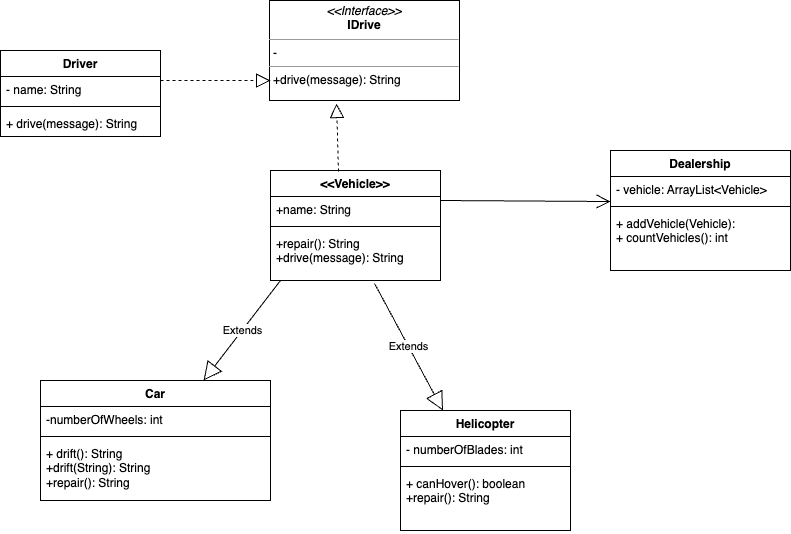

The diagram above was exported from draw.io. Its source (the exported page's mxGraphModel, read from the mxfile embedded in the PNG):
<mxGraphModel dx="947" dy="782" grid="1" gridSize="10" guides="1" tooltips="1" connect="1" arrows="1" fold="1" page="1" pageScale="1" pageWidth="827" pageHeight="1169" math="0" shadow="0">
  <root>
    <mxCell id="0" />
    <mxCell id="1" parent="0" />
    <mxCell id="mjVmrtbfEJINfE_BKs9D-1" value="&amp;lt;&amp;lt;Vehicle&amp;gt;&amp;gt;" style="swimlane;fontStyle=1;align=center;verticalAlign=top;childLayout=stackLayout;horizontal=1;startSize=26;horizontalStack=0;resizeParent=1;resizeParentMax=0;resizeLast=0;collapsible=1;marginBottom=0;whiteSpace=wrap;html=1;" vertex="1" parent="1">
      <mxGeometry x="320" y="220" width="170" height="110" as="geometry" />
    </mxCell>
    <mxCell id="mjVmrtbfEJINfE_BKs9D-2" value="+name: String" style="text;strokeColor=none;fillColor=none;align=left;verticalAlign=top;spacingLeft=4;spacingRight=4;overflow=hidden;rotatable=0;points=[[0,0.5],[1,0.5]];portConstraint=eastwest;whiteSpace=wrap;html=1;" vertex="1" parent="mjVmrtbfEJINfE_BKs9D-1">
      <mxGeometry y="26" width="170" height="26" as="geometry" />
    </mxCell>
    <mxCell id="mjVmrtbfEJINfE_BKs9D-3" value="" style="line;strokeWidth=1;fillColor=none;align=left;verticalAlign=middle;spacingTop=-1;spacingLeft=3;spacingRight=3;rotatable=0;labelPosition=right;points=[];portConstraint=eastwest;strokeColor=inherit;" vertex="1" parent="mjVmrtbfEJINfE_BKs9D-1">
      <mxGeometry y="52" width="170" height="8" as="geometry" />
    </mxCell>
    <mxCell id="mjVmrtbfEJINfE_BKs9D-4" value="+repair(): String&lt;br&gt;+drive(message): String" style="text;strokeColor=none;fillColor=none;align=left;verticalAlign=top;spacingLeft=4;spacingRight=4;overflow=hidden;rotatable=0;points=[[0,0.5],[1,0.5]];portConstraint=eastwest;whiteSpace=wrap;html=1;" vertex="1" parent="mjVmrtbfEJINfE_BKs9D-1">
      <mxGeometry y="60" width="170" height="50" as="geometry" />
    </mxCell>
    <mxCell id="mjVmrtbfEJINfE_BKs9D-5" value="Extends" style="endArrow=block;endSize=16;endFill=0;html=1;rounded=0;" edge="1" parent="1">
      <mxGeometry width="160" relative="1" as="geometry">
        <mxPoint x="330" y="330" as="sourcePoint" />
        <mxPoint x="253.0769230769231" y="430" as="targetPoint" />
      </mxGeometry>
    </mxCell>
    <mxCell id="mjVmrtbfEJINfE_BKs9D-10" value="Helicopter" style="swimlane;fontStyle=1;align=center;verticalAlign=top;childLayout=stackLayout;horizontal=1;startSize=26;horizontalStack=0;resizeParent=1;resizeParentMax=0;resizeLast=0;collapsible=1;marginBottom=0;whiteSpace=wrap;html=1;" vertex="1" parent="1">
      <mxGeometry x="450" y="460" width="170" height="120" as="geometry" />
    </mxCell>
    <mxCell id="mjVmrtbfEJINfE_BKs9D-11" value="- numberOfBlades: int" style="text;strokeColor=none;fillColor=none;align=left;verticalAlign=top;spacingLeft=4;spacingRight=4;overflow=hidden;rotatable=0;points=[[0,0.5],[1,0.5]];portConstraint=eastwest;whiteSpace=wrap;html=1;" vertex="1" parent="mjVmrtbfEJINfE_BKs9D-10">
      <mxGeometry y="26" width="170" height="26" as="geometry" />
    </mxCell>
    <mxCell id="mjVmrtbfEJINfE_BKs9D-12" value="" style="line;strokeWidth=1;fillColor=none;align=left;verticalAlign=middle;spacingTop=-1;spacingLeft=3;spacingRight=3;rotatable=0;labelPosition=right;points=[];portConstraint=eastwest;strokeColor=inherit;" vertex="1" parent="mjVmrtbfEJINfE_BKs9D-10">
      <mxGeometry y="52" width="170" height="8" as="geometry" />
    </mxCell>
    <mxCell id="mjVmrtbfEJINfE_BKs9D-13" value="+ canHover(): boolean&lt;br&gt;+repair(): String" style="text;strokeColor=none;fillColor=none;align=left;verticalAlign=top;spacingLeft=4;spacingRight=4;overflow=hidden;rotatable=0;points=[[0,0.5],[1,0.5]];portConstraint=eastwest;whiteSpace=wrap;html=1;" vertex="1" parent="mjVmrtbfEJINfE_BKs9D-10">
      <mxGeometry y="60" width="170" height="60" as="geometry" />
    </mxCell>
    <mxCell id="mjVmrtbfEJINfE_BKs9D-14" value="Car" style="swimlane;fontStyle=1;align=center;verticalAlign=top;childLayout=stackLayout;horizontal=1;startSize=26;horizontalStack=0;resizeParent=1;resizeParentMax=0;resizeLast=0;collapsible=1;marginBottom=0;whiteSpace=wrap;html=1;" vertex="1" parent="1">
      <mxGeometry x="90" y="430" width="230" height="120" as="geometry" />
    </mxCell>
    <mxCell id="mjVmrtbfEJINfE_BKs9D-15" value="-numberOfWheels: int" style="text;strokeColor=none;fillColor=none;align=left;verticalAlign=top;spacingLeft=4;spacingRight=4;overflow=hidden;rotatable=0;points=[[0,0.5],[1,0.5]];portConstraint=eastwest;whiteSpace=wrap;html=1;" vertex="1" parent="mjVmrtbfEJINfE_BKs9D-14">
      <mxGeometry y="26" width="230" height="26" as="geometry" />
    </mxCell>
    <mxCell id="mjVmrtbfEJINfE_BKs9D-16" value="" style="line;strokeWidth=1;fillColor=none;align=left;verticalAlign=middle;spacingTop=-1;spacingLeft=3;spacingRight=3;rotatable=0;labelPosition=right;points=[];portConstraint=eastwest;strokeColor=inherit;" vertex="1" parent="mjVmrtbfEJINfE_BKs9D-14">
      <mxGeometry y="52" width="230" height="8" as="geometry" />
    </mxCell>
    <mxCell id="mjVmrtbfEJINfE_BKs9D-17" value="+ drift(): String&lt;br style=&quot;border-color: var(--border-color);&quot;&gt;+drift(String): String&lt;br style=&quot;border-color: var(--border-color);&quot;&gt;+repair(): String" style="text;strokeColor=none;fillColor=none;align=left;verticalAlign=top;spacingLeft=4;spacingRight=4;overflow=hidden;rotatable=0;points=[[0,0.5],[1,0.5]];portConstraint=eastwest;whiteSpace=wrap;html=1;" vertex="1" parent="mjVmrtbfEJINfE_BKs9D-14">
      <mxGeometry y="60" width="230" height="60" as="geometry" />
    </mxCell>
    <mxCell id="mjVmrtbfEJINfE_BKs9D-19" value="Extends" style="endArrow=block;endSize=16;endFill=0;html=1;rounded=0;exitX=0.612;exitY=1.06;exitDx=0;exitDy=0;exitPerimeter=0;entryX=0.25;entryY=0;entryDx=0;entryDy=0;" edge="1" parent="1" source="mjVmrtbfEJINfE_BKs9D-4" target="mjVmrtbfEJINfE_BKs9D-10">
      <mxGeometry width="160" relative="1" as="geometry">
        <mxPoint x="430" y="350" as="sourcePoint" />
        <mxPoint x="590" y="350" as="targetPoint" />
      </mxGeometry>
    </mxCell>
    <mxCell id="mjVmrtbfEJINfE_BKs9D-20" value="Dealership" style="swimlane;fontStyle=1;align=center;verticalAlign=top;childLayout=stackLayout;horizontal=1;startSize=26;horizontalStack=0;resizeParent=1;resizeParentMax=0;resizeLast=0;collapsible=1;marginBottom=0;whiteSpace=wrap;html=1;" vertex="1" parent="1">
      <mxGeometry x="660" y="200" width="180" height="120" as="geometry" />
    </mxCell>
    <mxCell id="mjVmrtbfEJINfE_BKs9D-21" value="- vehicle: ArrayList&amp;lt;Vehicle&amp;gt;" style="text;strokeColor=none;fillColor=none;align=left;verticalAlign=top;spacingLeft=4;spacingRight=4;overflow=hidden;rotatable=0;points=[[0,0.5],[1,0.5]];portConstraint=eastwest;whiteSpace=wrap;html=1;" vertex="1" parent="mjVmrtbfEJINfE_BKs9D-20">
      <mxGeometry y="26" width="180" height="26" as="geometry" />
    </mxCell>
    <mxCell id="mjVmrtbfEJINfE_BKs9D-22" value="" style="line;strokeWidth=1;fillColor=none;align=left;verticalAlign=middle;spacingTop=-1;spacingLeft=3;spacingRight=3;rotatable=0;labelPosition=right;points=[];portConstraint=eastwest;strokeColor=inherit;" vertex="1" parent="mjVmrtbfEJINfE_BKs9D-20">
      <mxGeometry y="52" width="180" height="8" as="geometry" />
    </mxCell>
    <mxCell id="mjVmrtbfEJINfE_BKs9D-23" value="+ addVehicle(Vehicle):&lt;br&gt;+ countVehicles(): int" style="text;strokeColor=none;fillColor=none;align=left;verticalAlign=top;spacingLeft=4;spacingRight=4;overflow=hidden;rotatable=0;points=[[0,0.5],[1,0.5]];portConstraint=eastwest;whiteSpace=wrap;html=1;" vertex="1" parent="mjVmrtbfEJINfE_BKs9D-20">
      <mxGeometry y="60" width="180" height="60" as="geometry" />
    </mxCell>
    <mxCell id="mjVmrtbfEJINfE_BKs9D-26" value="" style="endArrow=open;endFill=1;endSize=12;html=1;rounded=0;entryX=0;entryY=0.962;entryDx=0;entryDy=0;entryPerimeter=0;" edge="1" parent="1" target="mjVmrtbfEJINfE_BKs9D-21">
      <mxGeometry width="160" relative="1" as="geometry">
        <mxPoint x="490" y="250" as="sourcePoint" />
        <mxPoint x="650" y="250" as="targetPoint" />
      </mxGeometry>
    </mxCell>
    <mxCell id="mjVmrtbfEJINfE_BKs9D-27" value="&lt;p style=&quot;margin:0px;margin-top:4px;text-align:center;&quot;&gt;&lt;i&gt;&amp;lt;&amp;lt;Interface&amp;gt;&amp;gt;&lt;/i&gt;&lt;br&gt;&lt;b&gt;IDrive&lt;/b&gt;&lt;/p&gt;&lt;hr size=&quot;1&quot;&gt;&lt;p style=&quot;margin:0px;margin-left:4px;&quot;&gt;-&lt;/p&gt;&lt;hr size=&quot;1&quot;&gt;&lt;p style=&quot;margin:0px;margin-left:4px;&quot;&gt;+drive(message): String&lt;br&gt;&lt;/p&gt;" style="verticalAlign=top;align=left;overflow=fill;fontSize=12;fontFamily=Helvetica;html=1;whiteSpace=wrap;" vertex="1" parent="1">
      <mxGeometry x="319" y="50" width="190" height="100" as="geometry" />
    </mxCell>
    <mxCell id="mjVmrtbfEJINfE_BKs9D-32" value="Driver" style="swimlane;fontStyle=1;align=center;verticalAlign=top;childLayout=stackLayout;horizontal=1;startSize=26;horizontalStack=0;resizeParent=1;resizeParentMax=0;resizeLast=0;collapsible=1;marginBottom=0;whiteSpace=wrap;html=1;" vertex="1" parent="1">
      <mxGeometry x="50" y="100" width="160" height="86" as="geometry" />
    </mxCell>
    <mxCell id="mjVmrtbfEJINfE_BKs9D-33" value="- name: String" style="text;strokeColor=none;fillColor=none;align=left;verticalAlign=top;spacingLeft=4;spacingRight=4;overflow=hidden;rotatable=0;points=[[0,0.5],[1,0.5]];portConstraint=eastwest;whiteSpace=wrap;html=1;" vertex="1" parent="mjVmrtbfEJINfE_BKs9D-32">
      <mxGeometry y="26" width="160" height="26" as="geometry" />
    </mxCell>
    <mxCell id="mjVmrtbfEJINfE_BKs9D-34" value="" style="line;strokeWidth=1;fillColor=none;align=left;verticalAlign=middle;spacingTop=-1;spacingLeft=3;spacingRight=3;rotatable=0;labelPosition=right;points=[];portConstraint=eastwest;strokeColor=inherit;" vertex="1" parent="mjVmrtbfEJINfE_BKs9D-32">
      <mxGeometry y="52" width="160" height="8" as="geometry" />
    </mxCell>
    <mxCell id="mjVmrtbfEJINfE_BKs9D-35" value="+ drive(message): String" style="text;strokeColor=none;fillColor=none;align=left;verticalAlign=top;spacingLeft=4;spacingRight=4;overflow=hidden;rotatable=0;points=[[0,0.5],[1,0.5]];portConstraint=eastwest;whiteSpace=wrap;html=1;" vertex="1" parent="mjVmrtbfEJINfE_BKs9D-32">
      <mxGeometry y="60" width="160" height="26" as="geometry" />
    </mxCell>
    <mxCell id="mjVmrtbfEJINfE_BKs9D-36" value="" style="endArrow=block;dashed=1;endFill=0;endSize=12;html=1;rounded=0;" edge="1" parent="1">
      <mxGeometry width="160" relative="1" as="geometry">
        <mxPoint x="210" y="130" as="sourcePoint" />
        <mxPoint x="320" y="130" as="targetPoint" />
      </mxGeometry>
    </mxCell>
    <mxCell id="mjVmrtbfEJINfE_BKs9D-37" value="" style="endArrow=block;dashed=1;endFill=0;endSize=12;html=1;rounded=0;entryX=0.353;entryY=1.03;entryDx=0;entryDy=0;entryPerimeter=0;exitX=0.4;exitY=0.009;exitDx=0;exitDy=0;exitPerimeter=0;" edge="1" parent="1" source="mjVmrtbfEJINfE_BKs9D-1" target="mjVmrtbfEJINfE_BKs9D-27">
      <mxGeometry width="160" relative="1" as="geometry">
        <mxPoint x="360" y="220" as="sourcePoint" />
        <mxPoint x="520" y="220" as="targetPoint" />
      </mxGeometry>
    </mxCell>
  </root>
</mxGraphModel>